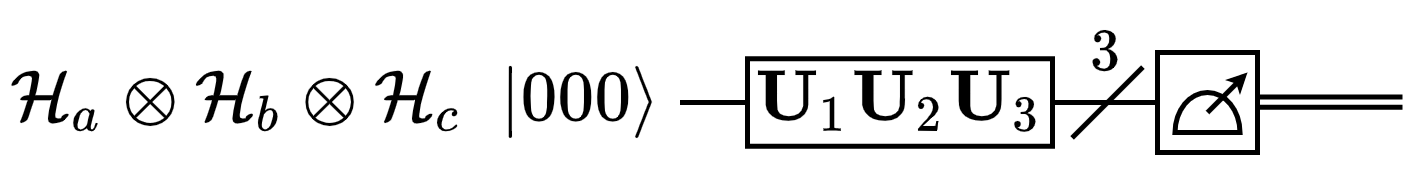

The diagram above was exported from draw.io. Its source (the exported page's mxGraphModel, read from the mxfile embedded in the PNG):
<mxGraphModel dx="547" dy="422" grid="1" gridSize="10" guides="1" tooltips="1" connect="1" arrows="1" fold="1" page="1" pageScale="1" pageWidth="1654" pageHeight="1169" math="1" shadow="0">
  <root>
    <mxCell id="0" />
    <mxCell id="1" parent="0" />
    <mxCell id="2" value="\(\mathcal{H}_a\otimes\mathcal{H}_b\otimes\mathcal{H}_c\)" style="text;html=1;strokeColor=none;fillColor=none;align=center;verticalAlign=middle;whiteSpace=wrap;rounded=0;" vertex="1" parent="1">
      <mxGeometry x="49.5" y="257" width="93" height="28" as="geometry" />
    </mxCell>
    <mxCell id="3" value="\(|000\rangle\)" style="text;html=1;strokeColor=none;fillColor=none;align=center;verticalAlign=middle;whiteSpace=wrap;rounded=0;" vertex="1" parent="1">
      <mxGeometry x="144.5" y="261" width="40" height="20" as="geometry" />
    </mxCell>
    <mxCell id="4" value="" style="verticalLabelPosition=bottom;shadow=0;dashed=0;align=center;html=1;verticalAlign=top;strokeWidth=1;shape=mxgraph.mockup.markup.line;strokeColor=#000000;rounded=1;fillColor=none;fontSize=6;" vertex="1" parent="1">
      <mxGeometry x="184.5" y="261" width="95.5" height="20" as="geometry" />
    </mxCell>
    <mxCell id="5" value="" style="rounded=0;whiteSpace=wrap;html=1;fontSize=6;" vertex="1" parent="1">
      <mxGeometry x="198" y="262.25" width="61" height="17.5" as="geometry" />
    </mxCell>
    <mxCell id="6" value="\(\textbf{U}_1\textbf{U}_2\textbf{U}_3\)" style="text;html=1;strokeColor=none;fillColor=none;align=center;verticalAlign=middle;whiteSpace=wrap;rounded=0;" vertex="1" parent="1">
      <mxGeometry x="198" y="262" width="62" height="18" as="geometry" />
    </mxCell>
    <mxCell id="7" value="" style="whiteSpace=wrap;html=1;aspect=fixed;" vertex="1" parent="1">
      <mxGeometry x="280" y="261" width="20" height="20" as="geometry" />
    </mxCell>
    <mxCell id="8" value="" style="verticalLabelPosition=bottom;verticalAlign=top;html=1;shape=mxgraph.basic.half_circle;strokeColor=default;fillColor=none;rotation=-180;" vertex="1" parent="1">
      <mxGeometry x="283.5" y="269" width="13" height="8" as="geometry" />
    </mxCell>
    <mxCell id="9" value="" style="endArrow=classic;html=1;rounded=0;strokeWidth=1;endSize=1;" edge="1" parent="1">
      <mxGeometry width="50" height="50" relative="1" as="geometry">
        <mxPoint x="290" y="273" as="sourcePoint" />
        <mxPoint x="298" y="265" as="targetPoint" />
      </mxGeometry>
    </mxCell>
    <mxCell id="10" value="" style="shape=link;html=1;rounded=0;endSize=1;strokeWidth=0.5;width=-2.080536912751678;" edge="1" parent="1">
      <mxGeometry width="100" relative="1" as="geometry">
        <mxPoint x="300" y="270.93000000000006" as="sourcePoint" />
        <mxPoint x="329.00000000000045" y="270.93000000000006" as="targetPoint" />
      </mxGeometry>
    </mxCell>
    <mxCell id="11" value="" style="verticalLabelPosition=bottom;shadow=0;dashed=0;align=center;html=1;verticalAlign=top;strokeWidth=1;shape=mxgraph.mockup.markup.line;strokeColor=#000000;rounded=1;fillColor=none;rotation=-45;" vertex="1" parent="1">
      <mxGeometry x="260" y="261" width="20" height="20" as="geometry" />
    </mxCell>
    <mxCell id="12" value="\(3\)" style="text;html=1;strokeColor=none;fillColor=none;align=center;verticalAlign=middle;whiteSpace=wrap;rounded=0;fontSize=10;" vertex="1" parent="1">
      <mxGeometry x="260" y="251" width="20" height="20" as="geometry" />
    </mxCell>
  </root>
</mxGraphModel>